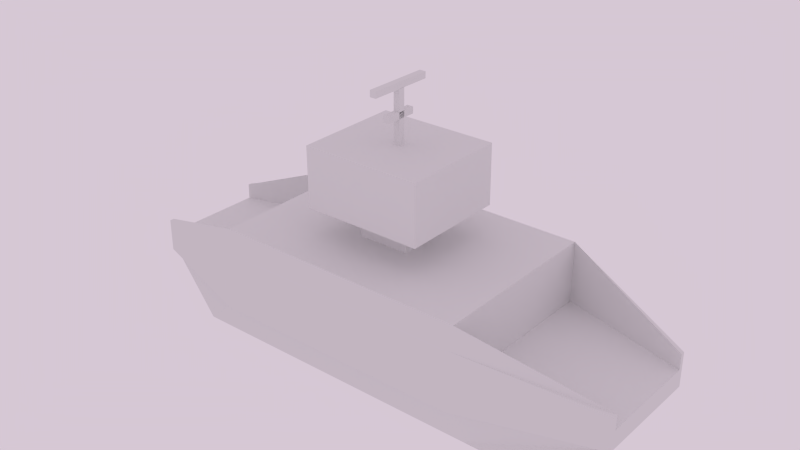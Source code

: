 # Source: Transporter.blend  (saved by Blender 2.75.0; exported with 4.5.12 LTS)
import bpy
from mathutils import Matrix  # noqa: F401  (used for matrix-valued properties, if any)

bpy.ops.wm.read_factory_settings(use_empty=True)
scene = bpy.context.scene
scene.name = 'War Ship'

# ---- collections
col_collection_1 = bpy.data.collections.new('Collection 1'); scene.collection.children.link(col_collection_1)

# ---- materials (node trees are filled in below, after node groups)
mat_deco_mat = bpy.data.materials.new('Deco Mat')
mat_deco_mat.alpha_threshold = 0.0
mat_deco_mat.use_transparent_shadow = False
mat_deco_mat.roughness = 0.5
mat_main_mat = bpy.data.materials.new('Main Mat')
mat_main_mat.alpha_threshold = 0.0
mat_main_mat.use_transparent_shadow = False
mat_main_mat.roughness = 0.5

# ---- material node trees

# ---- world
world_world = bpy.data.worlds.new('World'); scene.world = world_world
world_world.color = (0.6738, 0.5771, 0.6623)
world_world.use_sun_shadow = False
world_world.sun_shadow_jitter_overblur = 0.0
world_world.cycles.sampling_method = 'MANUAL'
world_world.cycles.sample_map_resolution = 256

# ---- meshes
me_cube_006 = bpy.data.meshes.new('Cube.006')
me_cube_006.from_pydata([(-0.4732, -0.04942, -0.508), (-0.4732, -0.04942, 0.508), (-0.4732, 0.04942, -0.508), (-0.4732, 0.04942, 0.508), (-0.3744, -0.04942, -0.508), (-0.3744, -0.04942, 0.508), (-0.3744, 0.04942, -0.508), (-0.3744, 0.04942, 0.508), (-0.04942, -0.04942, -0.2486), (-0.04942, -0.04942, 0.2486), (-0.04942, 0.04942, -0.2486), (-0.04942, 0.04942, 0.2486), (0.04942, -0.04942, -0.2486), (0.04942, -0.04942, 0.2486), (0.04942, 0.04942, -0.2486), (0.04942, 0.04942, 0.2486), (0.6387, 0.04942, -0.03652), (-0.3774, 0.04942, -0.03652), (0.6387, 0.04942, 0.06231), (-0.3774, 0.04942, 0.06231), (0.6387, -0.04942, -0.03652), (-0.3774, -0.04942, -0.03652), (0.6387, -0.04942, 0.06231), (-0.3774, -0.04942, 0.06231)], [], [(0, 1, 3, 2), (2, 3, 7, 6), (6, 7, 5, 4), (4, 5, 1, 0), (2, 6, 4, 0), (7, 3, 1, 5), (8, 9, 11, 10), (10, 11, 15, 14), (14, 15, 13, 12), (12, 13, 9, 8), (10, 14, 12, 8), (15, 11, 9, 13), (16, 17, 19, 18), (18, 19, 23, 22), (22, 23, 21, 20), (20, 21, 17, 16)])
_uv = me_cube_006.uv_layers.new(name='UVMap')
_uv.uv.foreach_set('vector', [0.8339, 0.7503, 0.8339, 0.9869, 0.8108, 0.9869, 0.8108, 0.7503, 0.8108, 0.7503, 0.8108, 0.9869, 0.7878, 0.9869, 0.7878, 0.7503, 0.7878, 0.7503, 0.7878, 0.9869, 0.7648, 0.9869, 0.7648, 0.7503, 0.8569, 0.7503, 0.8569, 0.9869, 0.8339, 0.9869, 0.8339, 0.7503, 0.6972, 0.8671, 0.6972, 0.8333, 0.731, 0.8333, 0.731, 0.8671, 0.731, 0.8671, 0.6972, 0.8671, 0.6972, 0.8333, 0.731, 0.8333, 0.9637, 0.5352, 0.9637, 0.6292, 0.945, 0.6292, 0.945, 0.5351, 0.945, 0.5351, 0.945, 0.6292, 0.9263, 0.6292, 0.9263, 0.5351, 0.9263, 0.5351, 0.9263, 0.6292, 0.9076, 0.6292, 0.9077, 0.5351, 0.9824, 0.5352, 0.9824, 0.6292, 0.9637, 0.6292, 0.9637, 0.5352, 0.6972, 0.8333, 0.731, 0.8333, 0.731, 0.8671, 0.6972, 0.8671, 0.731, 0.8671, 0.6972, 0.8671, 0.6972, 0.8333, 0.731, 0.8333, 0.9785, 0.7076, 0.9785, 0.982, 0.9518, 0.982, 0.9518, 0.7076, 0.9518, 0.7076, 0.9518, 0.982, 0.9251, 0.982, 0.9251, 0.7076, 0.9251, 0.7076, 0.9251, 0.982, 0.8984, 0.982, 0.8984, 0.7076, 0.8984, 0.7076, 0.8984, 0.982, 0.8717, 0.982, 0.8717, 0.7076])
me_cube_006.materials.append(mat_deco_mat)
me_cube_006.use_remesh_preserve_volume = False
me_cube_006.use_remesh_preserve_attributes = False
me_cube_006.use_mirror_vertex_groups = False
me_cube_006.update()
me_cube_001 = bpy.data.meshes.new('Cube.001')
me_cube_001.from_pydata([(-1.956, -1.395, -0.4475), (-1.956, -1.395, -0.1594), (-1.956, 1.372, -0.4475), (-1.956, 1.372, -0.1594), (2.029, -1.395, -0.4475), (2.029, -1.395, -0.1594), (2.029, 1.372, -0.4475), (2.029, 1.372, -0.1594), (4.029, 0.796, -0.1594), (4.029, 0.796, -0.4475), (4.029, -0.8203, -0.4475), (4.029, -0.8203, -0.1594), (-3.949, 0.796, -0.4475), (-3.949, -0.8203, -0.4475), (-3.949, -0.8203, -0.1594), (-3.949, 0.796, -0.1594), (-1.956, -1.516, -0.4475), (-1.956, -1.516, -0.1594), (2.029, -1.516, -0.1594), (2.029, -1.516, -0.4475), (4.029, -0.8905, -0.1594), (4.029, -0.8905, -0.4475), (-3.949, -0.8905, -0.4475), (-3.949, -0.8905, -0.1594), (2.029, -1.395, 0.7722), (-1.956, -1.395, 0.7722), (4.029, -0.8203, 0.06639), (-3.949, -0.8203, 0.06639), (2.029, -1.516, 0.4683), (-1.956, -1.516, 0.4683), (4.029, -0.8905, 0.06639), (-3.949, -0.8905, 0.06639), (-1.956, 1.487, -0.1594), (-1.956, 1.487, -0.4475), (2.029, 1.487, -0.4475), (2.029, 1.487, -0.1594), (4.029, 0.8627, -0.1594), (4.029, 0.8627, -0.4475), (-3.949, 0.8627, -0.1594), (-3.949, 0.8627, -0.4475), (-1.956, 1.372, 0.791), (2.029, 1.372, 0.791), (4.029, 0.796, 0.08521), (-3.949, 0.796, 0.08521), (-1.956, 1.487, 0.4871), (2.029, 1.487, 0.4871), (4.029, 0.8627, 0.08521), (-3.949, 0.8627, 0.08521), (-1.956, 1.076, -1.175), (-1.956, -1.099, -1.175), (2.029, 1.076, -1.175), (2.029, -1.099, -1.175), (2.921, -1.099, -1.175), (2.921, 1.076, -1.175), (-2.841, 1.076, -1.175), (-2.841, -1.099, -1.175), (-1.956, 1.076, -1.175), (-1.956, -1.099, -1.175), (1.026, 1.076, -1.175), (2.921, -1.099, -1.175), (2.921, 1.076, -1.175), (-2.841, 1.076, -1.175), (-2.841, -1.099, -1.175), (0.4386, -0.3634, 0.7783), (-0.3652, -0.3634, 0.7783), (-0.3652, 0.3403, 0.7849), (0.4386, 0.3403, 0.7849), (0.4386, -0.3692, 1.234), (-0.3652, -0.3692, 1.234), (-0.3652, 0.3345, 1.24), (0.4386, 0.3345, 1.24), (0.9742, -0.8382, 1.229), (-0.9008, -0.8382, 1.229), (-0.9008, 0.8034, 1.245), (0.9742, 0.8034, 1.245), (0.9742, -0.8468, 2.161), (-0.9008, -0.8468, 2.161), (-0.9008, 0.7948, 2.176), (0.9742, 0.7948, 2.176)], [(62, 55), (54, 61), (57, 49), (50, 58), (56, 48), (52, 59), (60, 53)], [(1, 3, 15, 14), (15, 3, 40, 43), (6, 2, 33, 34), (20, 11, 26, 30), (2, 6, 50, 48), (9, 8, 11, 10), (10, 11, 20, 21), (0, 13, 55, 49), (7, 5, 11, 8), (13, 14, 15, 12), (6, 9, 53, 50), (9, 6, 34, 37), (13, 0, 16, 22), (19, 18, 17, 16), (18, 19, 21, 20), (16, 17, 23, 22), (4, 10, 21, 19), (17, 18, 28, 29), (14, 13, 22, 23), (0, 4, 19, 16), (24, 25, 29, 28), (25, 27, 31, 29), (26, 24, 28, 30), (23, 17, 29, 31), (1, 14, 27, 25), (18, 20, 30, 28), (14, 23, 31, 27), (11, 5, 24, 26), (33, 32, 35, 34), (34, 35, 36, 37), (32, 33, 39, 38), (2, 12, 39, 33), (32, 38, 47, 44), (38, 15, 43, 47), (12, 15, 38, 39), (8, 9, 37, 36), (43, 40, 44, 47), (40, 41, 45, 44), (41, 42, 46, 45), (8, 36, 46, 42), (35, 32, 44, 45), (7, 8, 42, 41), (36, 35, 45, 46), (9, 10, 52, 53), (13, 12, 54, 55), (10, 4, 51, 52), (12, 2, 48, 54), (4, 0, 49, 51), (25, 24, 63, 64), (25, 1, 3, 40), (7, 41, 24, 5), (65, 64, 68, 69), (40, 25, 64, 65), (41, 40, 65, 66), (24, 41, 66, 63), (67, 70, 74, 71), (66, 65, 69, 70), (63, 66, 70, 67), (64, 63, 67, 68), (71, 74, 78, 75), (68, 67, 71, 72), (69, 68, 72, 73), (70, 69, 73, 74), (77, 76, 75, 78), (72, 71, 75, 76), (73, 72, 76, 77), (74, 73, 77, 78)])
_uv = me_cube_001.uv_layers.new(name='UVMap')
_uv.uv.foreach_set('vector', [0.8467, 0.268, 0.5858, 0.268, 0.6402, 0.08011, 0.7925, 0.08011, 0.6402, 0.08011, 0.5858, 0.268, 0.5016, 0.2443, 0.6197, 0.07423, 0.1796, 0.4158, 0.4989, 0.4157, 0.4983, 0.4251, 0.1801, 0.4251, 0.04939, 0.9466, 0.0549, 0.9466, 0.0549, 0.9643, 0.04939, 0.9643, 0.4989, 0.4157, 0.1796, 0.4158, 0.1829, 0.3532, 0.496, 0.3542, 0.7925, 0.05295, 0.7925, 0.08011, 0.6402, 0.08011, 0.6402, 0.05295, 0.0549, 0.924, 0.0549, 0.9466, 0.04939, 0.9466, 0.04939, 0.924, 0.1796, 0.4158, 0.01988, 0.3867, 0.1147, 0.3475, 0.1829, 0.3532, 0.8467, 0.268, 0.5858, 0.268, 0.6402, 0.08011, 0.7925, 0.08011, 0.7925, 0.05295, 0.7925, 0.08011, 0.6402, 0.08011, 0.6402, 0.05295, 0.1796, 0.4158, 0.01988, 0.3867, 0.1147, 0.3475, 0.1829, 0.3532, 0.01988, 0.3867, 0.1796, 0.4158, 0.1801, 0.4251, 0.02041, 0.392, 0.01988, 0.3867, 0.1796, 0.4158, 0.1801, 0.4251, 0.02041, 0.392, 0.2479, 0.6034, 0.2484, 0.573, 0.6665, 0.5731, 0.667, 0.6034, 0.2484, 0.573, 0.2479, 0.6034, 0.02694, 0.5963, 0.02797, 0.5658, 0.667, 0.6034, 0.6665, 0.5731, 0.8877, 0.5661, 0.8888, 0.5964, 0.4989, 0.4157, 0.6589, 0.3875, 0.6583, 0.3928, 0.4983, 0.4251, 0.6665, 0.5731, 0.2484, 0.573, 0.2502, 0.5073, 0.6658, 0.5077, 0.04326, 0.9466, 0.04326, 0.924, 0.04876, 0.924, 0.04876, 0.9466, 0.1796, 0.4158, 0.4989, 0.4157, 0.4983, 0.4251, 0.1801, 0.4251, 0.249, 0.473, 0.667, 0.4731, 0.6658, 0.5077, 0.2502, 0.5073, 0.667, 0.4731, 0.89, 0.5338, 0.8869, 0.5402, 0.6658, 0.5077, 0.0255, 0.5352, 0.249, 0.473, 0.2502, 0.5073, 0.02878, 0.5419, 0.8877, 0.5661, 0.6665, 0.5731, 0.6658, 0.5077, 0.8869, 0.5402, 0.8467, 0.268, 0.7925, 0.08011, 0.8146, 0.07372, 0.9328, 0.2438, 0.2484, 0.573, 0.02797, 0.5658, 0.02878, 0.5419, 0.2502, 0.5073, 0.04326, 0.9466, 0.04876, 0.9466, 0.04876, 0.9643, 0.04326, 0.9643, 0.6402, 0.08011, 0.5858, 0.268, 0.5016, 0.2443, 0.6197, 0.07423, 0.2479, 0.6034, 0.2484, 0.573, 0.6665, 0.5731, 0.667, 0.6034, 0.667, 0.6034, 0.6665, 0.5731, 0.8877, 0.5661, 0.8888, 0.5964, 0.2484, 0.573, 0.2479, 0.6034, 0.02694, 0.5963, 0.02792, 0.5658, 0.4989, 0.4157, 0.6589, 0.3875, 0.6583, 0.3928, 0.4983, 0.4251, 0.2484, 0.573, 0.02792, 0.5658, 0.02878, 0.5419, 0.2502, 0.5073, 0.06138, 0.9466, 0.06661, 0.9466, 0.06661, 0.9657, 0.06138, 0.9657, 0.06661, 0.924, 0.06661, 0.9466, 0.06138, 0.9466, 0.06138, 0.924, 0.05552, 0.9466, 0.05552, 0.924, 0.06075, 0.924, 0.06075, 0.9466, 0.0255, 0.5352, 0.249, 0.473, 0.2502, 0.5073, 0.02878, 0.5419, 0.249, 0.473, 0.667, 0.4731, 0.6658, 0.5077, 0.2502, 0.5073, 0.667, 0.4731, 0.89, 0.5338, 0.8869, 0.5402, 0.6658, 0.5077, 0.05552, 0.9466, 0.06075, 0.9466, 0.06075, 0.9657, 0.05552, 0.9657, 0.6665, 0.5731, 0.2484, 0.573, 0.2502, 0.5073, 0.6658, 0.5077, 0.8467, 0.268, 0.7925, 0.08011, 0.8146, 0.07372, 0.9328, 0.2438, 0.8877, 0.5661, 0.6665, 0.5731, 0.6658, 0.5077, 0.8869, 0.5402, 0.4319, 0.7943, 0.6476, 0.7943, 0.6848, 0.9713, 0.3945, 0.9713, 0.4319, 0.7943, 0.6476, 0.7943, 0.685, 0.9713, 0.3947, 0.9713, 0.6589, 0.3875, 0.4989, 0.4157, 0.496, 0.3542, 0.5634, 0.3483, 0.6589, 0.3875, 0.4989, 0.4157, 0.496, 0.3542, 0.5634, 0.3483, 0.4989, 0.4157, 0.1796, 0.4158, 0.1829, 0.3532, 0.496, 0.3542, 0.03733, 0.03267, 0.4281, 0.03267, 0.2721, 0.1339, 0.1933, 0.1339, 0.4265, 0.754, 0.4265, 0.6524, 0.7284, 0.6524, 0.7284, 0.7561, 0.7284, 0.6524, 0.7284, 0.7561, 0.4265, 0.754, 0.4265, 0.6524, 0.8759, 0.4543, 0.931, 0.4545, 0.931, 0.4903, 0.8759, 0.4901, 0.03733, 0.3041, 0.03733, 0.03267, 0.1933, 0.1339, 0.1933, 0.2029, 0.4281, 0.3041, 0.03733, 0.3041, 0.1933, 0.2029, 0.2721, 0.2029, 0.4281, 0.03267, 0.4281, 0.3041, 0.2721, 0.2029, 0.2721, 0.1339, 0.8993, 0.3957, 0.8993, 0.3405, 0.9413, 0.3038, 0.9413, 0.4324, 0.8129, 0.4544, 0.8759, 0.4543, 0.8759, 0.4901, 0.8129, 0.4901, 0.7577, 0.4546, 0.8129, 0.4544, 0.8129, 0.4901, 0.7577, 0.4903, 0.931, 0.4545, 0.9941, 0.4545, 0.9941, 0.4902, 0.931, 0.4903, 0.3901, 0.7249, 0.3901, 0.8906, 0.296, 0.8906, 0.296, 0.7249, 0.8363, 0.3957, 0.8993, 0.3957, 0.9413, 0.4324, 0.7943, 0.4324, 0.8363, 0.3405, 0.8363, 0.3957, 0.7943, 0.4324, 0.7943, 0.3038, 0.8993, 0.3405, 0.8363, 0.3405, 0.7943, 0.3038, 0.9413, 0.3038, 0.1067, 0.8906, 0.1067, 0.7249, 0.296, 0.7249, 0.296, 0.8906, 0.1067, 0.6308, 0.296, 0.6308, 0.296, 0.7249, 0.1067, 0.7249, 0.01264, 0.8906, 0.01264, 0.7249, 0.1067, 0.7249, 0.1067, 0.8906, 0.296, 0.9847, 0.1067, 0.9847, 0.1067, 0.8906, 0.296, 0.8906])
me_cube_001.materials.append(mat_main_mat)
me_cube_001.use_remesh_preserve_volume = False
me_cube_001.use_remesh_preserve_attributes = False
me_cube_001.use_mirror_vertex_groups = False
me_cube_001.update()

# ---- objects
ob_deco = bpy.data.objects.new('Deco', me_cube_006)
ob_main = bpy.data.objects.new('Main', me_cube_001)

# ---- transforms, parenting, visibility, modifiers, constraints
ob_deco.location = (-3.211e-08, -0.02066, 3.475)
ob_deco.rotation_euler = (0.0, 1.571, 1.571)
ob_deco.lineart.crease_threshold = 0.0
ob_main.location = (-0.02558, 0.01152, 0.8803)
ob_main.lineart.crease_threshold = 0.0

# ---- collection membership
col_collection_1.objects.link(ob_deco)
col_collection_1.objects.link(ob_main)

# ---- scene / render settings (as saved in the file)
scene.frame_start = 1; scene.frame_end = 250; scene.frame_set(53)
scene.render.engine = 'BLENDER_EEVEE_NEXT'
scene.render.resolution_percentage = 50
scene.render.dither_intensity = 0.0
scene.cycles.use_denoising = False
scene.cycles.samples = 10
scene.cycles.sampling_pattern = 'TABULATED_SOBOL'
scene.cycles.light_sampling_threshold = 0.0
scene.cycles.use_adaptive_sampling = False
scene.cycles.use_light_tree = False
scene.cycles.blur_glossy = 0.0
scene.cycles.pixel_filter_type = 'GAUSSIAN'
scene.cycles.sample_clamp_indirect = 0.0
scene.view_settings.view_transform = 'Standard'
bpy.context.view_layer.update()

# ---- added for rendering (the .blend has no active camera): camera
cam_auto = bpy.data.cameras.new('AutoCamera')
cam_auto.lens = 50.0
cam_auto.sensor_width = 36.0
cam_auto.clip_end = 1000.0
ob_auto_camera = bpy.data.objects.new('AutoCamera', cam_auto)
scene.collection.objects.link(ob_auto_camera)
ob_auto_camera.location = (8.82403, -10.5749, 8.87433)
ob_auto_camera.rotation_euler = (1.09748, -7.21219e-08, 0.694738)
scene.camera = ob_auto_camera
bpy.context.view_layer.update()
